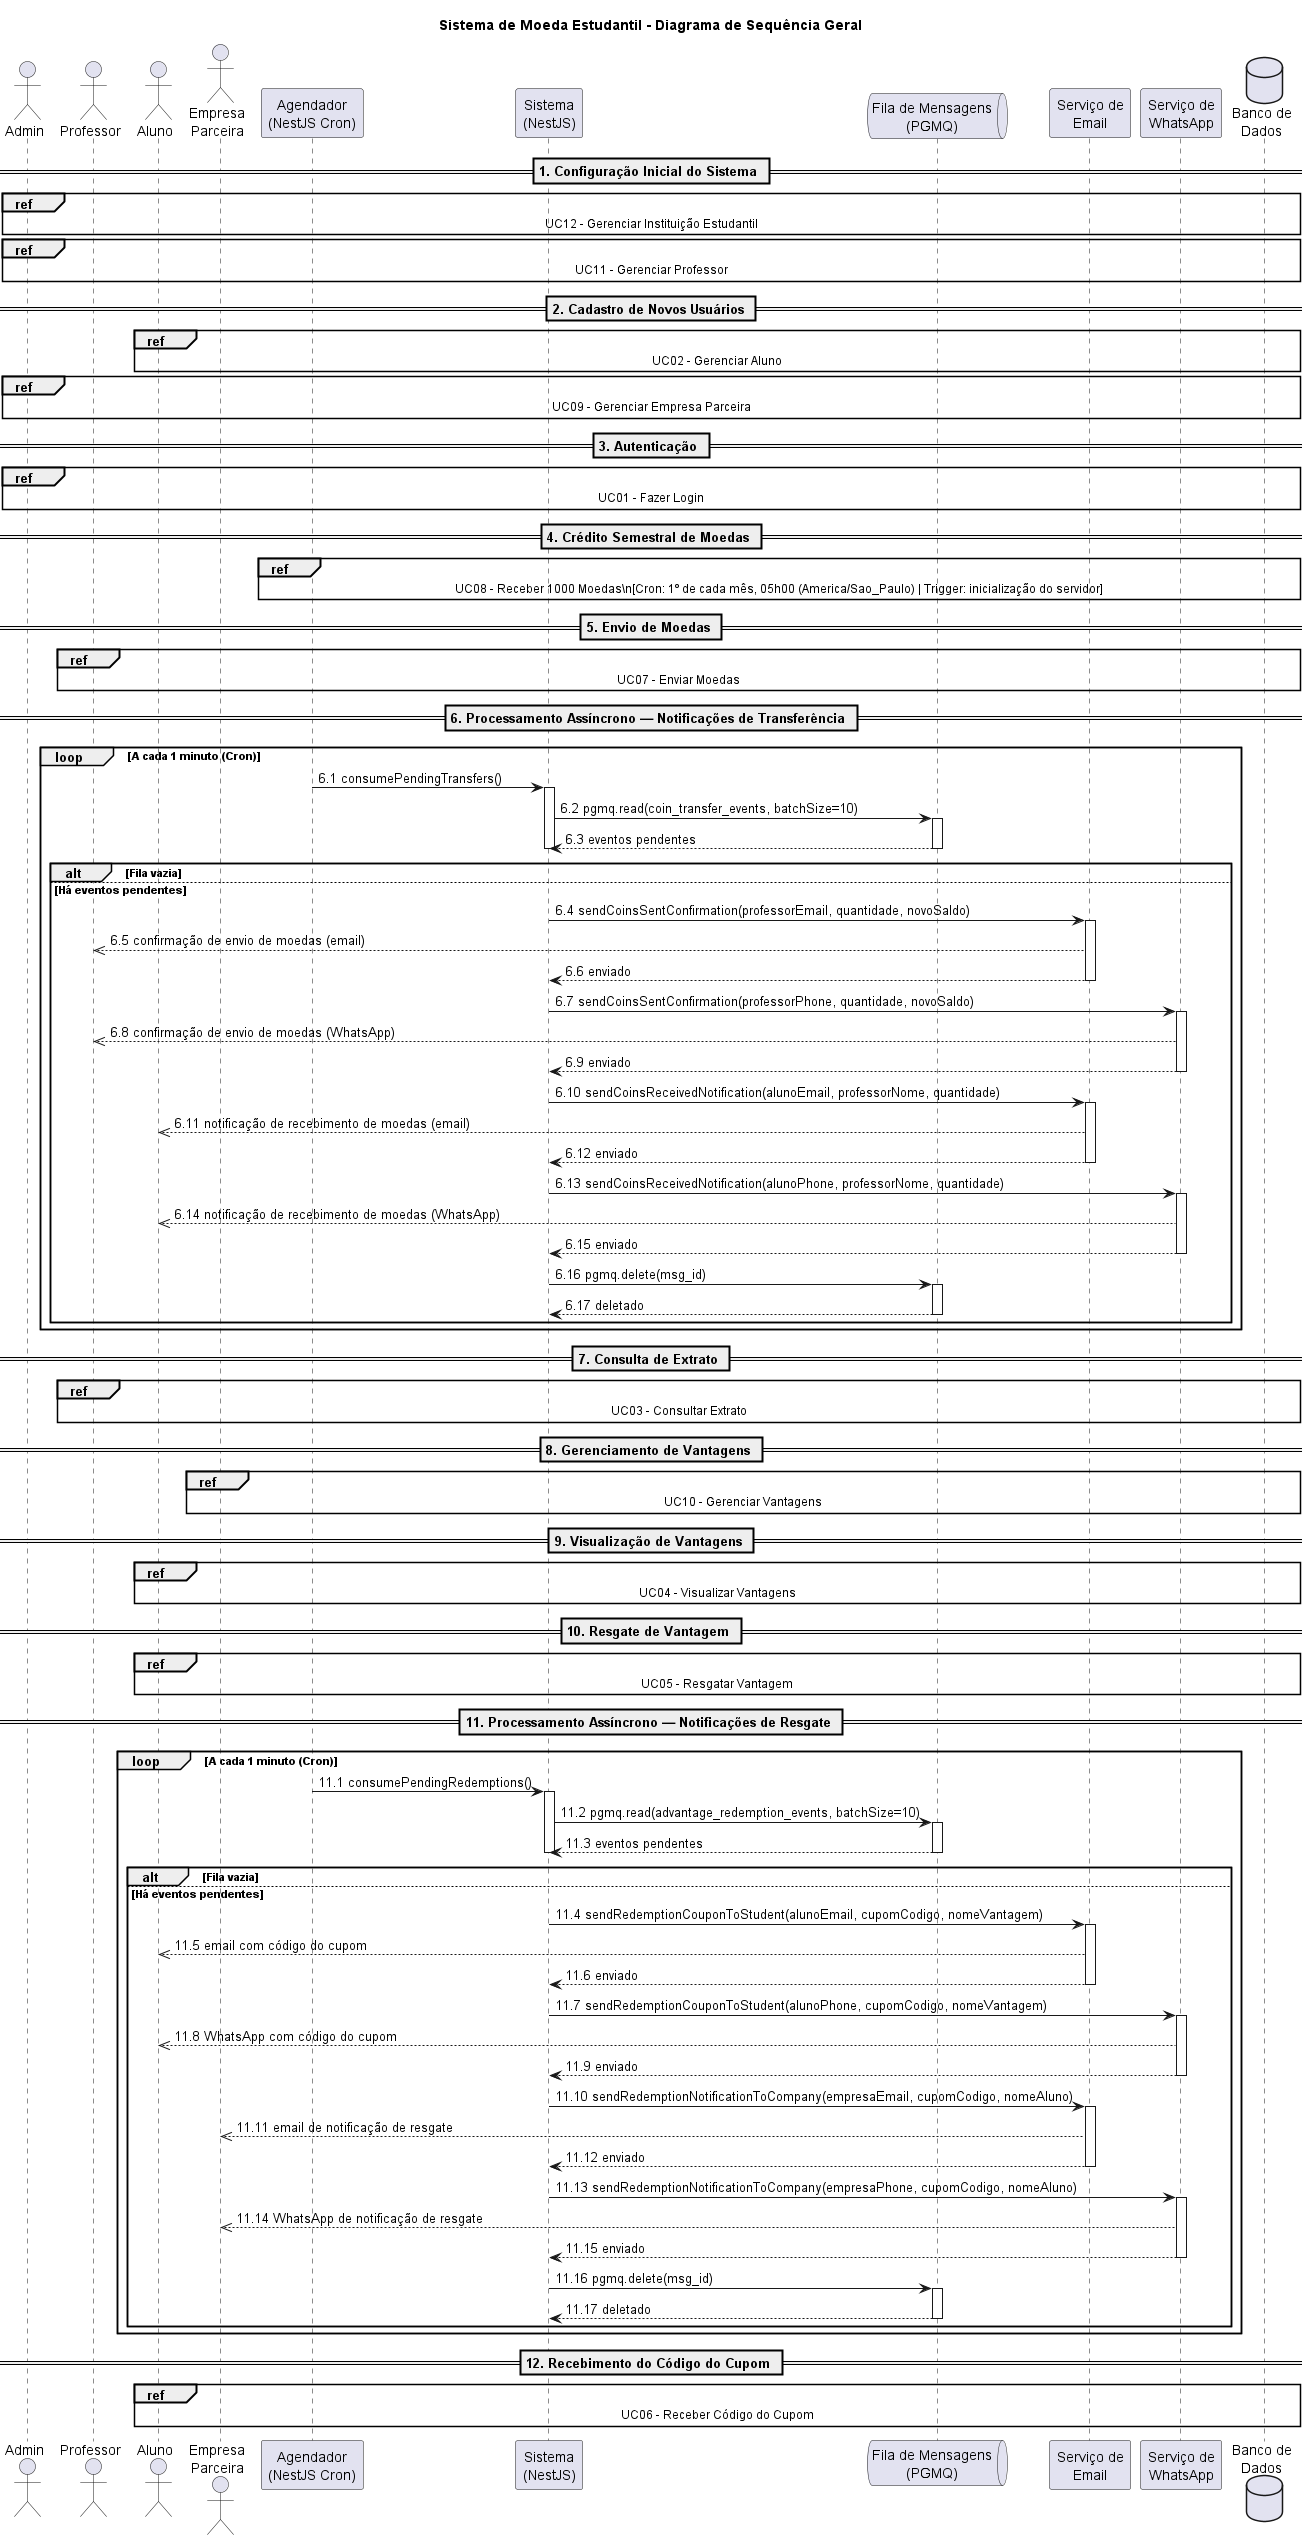

The diagram above was rendered by PlantUML. Its source (embedded in the PNG):
@startuml DiagramaSequenciaGeral
title Sistema de Moeda Estudantil - Diagrama de Sequência Geral

actor "Admin" as ADM
actor "Professor" as P
actor "Aluno" as A
actor "Empresa\nParceira" as E
participant "Agendador\n(NestJS Cron)" as CRON
participant "Sistema\n(NestJS)" as SIS
queue "Fila de Mensagens\n(PGMQ)" as PGMQ
participant "Serviço de\nEmail" as EMAIL
participant "Serviço de\nWhatsApp" as WA
database "Banco de\nDados" as BD

== 1. Configuração Inicial do Sistema ==

ref over ADM, SIS, BD
    UC12 - Gerenciar Instituição Estudantil
end ref

ref over ADM, SIS, BD
    UC11 - Gerenciar Professor
end ref

== 2. Cadastro de Novos Usuários ==

ref over A, SIS, BD
    UC02 - Gerenciar Aluno
end ref

ref over ADM, E, SIS, BD
    UC09 - Gerenciar Empresa Parceira
end ref

== 3. Autenticação ==

ref over ADM, P, A, E, SIS, BD
    UC01 - Fazer Login
end ref

== 4. Crédito Semestral de Moedas ==

ref over CRON, SIS, BD
    UC08 - Receber 1000 Moedas\n[Cron: 1º de cada mês, 05h00 (America/Sao_Paulo) | Trigger: inicialização do servidor]
end ref

== 5. Envio de Moedas ==

ref over P, A, SIS, PGMQ, EMAIL, WA, BD
    UC07 - Enviar Moedas
end ref

== 6. Processamento Assíncrono — Notificações de Transferência ==

loop A cada 1 minuto (Cron)
    CRON -> SIS : 6.1 consumePendingTransfers()
    activate SIS
    SIS -> PGMQ : 6.2 pgmq.read(coin_transfer_events, batchSize=10)
    activate PGMQ
    PGMQ --> SIS : 6.3 eventos pendentes
    deactivate PGMQ
    alt Fila vazia
        deactivate SIS
    else Há eventos pendentes
        SIS -> EMAIL : 6.4 sendCoinsSentConfirmation(professorEmail, quantidade, novoSaldo)
        activate EMAIL
        EMAIL -->> P : 6.5 confirmação de envio de moedas (email)
        EMAIL --> SIS : 6.6 enviado
        deactivate EMAIL
        SIS -> WA : 6.7 sendCoinsSentConfirmation(professorPhone, quantidade, novoSaldo)
        activate WA
        WA -->> P : 6.8 confirmação de envio de moedas (WhatsApp)
        WA --> SIS : 6.9 enviado
        deactivate WA
        SIS -> EMAIL : 6.10 sendCoinsReceivedNotification(alunoEmail, professorNome, quantidade)
        activate EMAIL
        EMAIL -->> A : 6.11 notificação de recebimento de moedas (email)
        EMAIL --> SIS : 6.12 enviado
        deactivate EMAIL
        SIS -> WA : 6.13 sendCoinsReceivedNotification(alunoPhone, professorNome, quantidade)
        activate WA
        WA -->> A : 6.14 notificação de recebimento de moedas (WhatsApp)
        WA --> SIS : 6.15 enviado
        deactivate WA
        SIS -> PGMQ : 6.16 pgmq.delete(msg_id)
        activate PGMQ
        PGMQ --> SIS : 6.17 deletado
        deactivate PGMQ
        deactivate SIS
    end
end

== 7. Consulta de Extrato ==

ref over P, A, SIS, BD
    UC03 - Consultar Extrato
end ref

== 8. Gerenciamento de Vantagens ==

ref over E, SIS, BD
    UC10 - Gerenciar Vantagens
end ref

== 9. Visualização de Vantagens ==

ref over A, SIS, BD
    UC04 - Visualizar Vantagens
end ref

== 10. Resgate de Vantagem ==

ref over A, E, SIS, PGMQ, EMAIL, WA, BD
    UC05 - Resgatar Vantagem
end ref

== 11. Processamento Assíncrono — Notificações de Resgate ==

loop A cada 1 minuto (Cron)
    CRON -> SIS : 11.1 consumePendingRedemptions()
    activate SIS
    SIS -> PGMQ : 11.2 pgmq.read(advantage_redemption_events, batchSize=10)
    activate PGMQ
    PGMQ --> SIS : 11.3 eventos pendentes
    deactivate PGMQ
    alt Fila vazia
        deactivate SIS
    else Há eventos pendentes
        SIS -> EMAIL : 11.4 sendRedemptionCouponToStudent(alunoEmail, cupomCodigo, nomeVantagem)
        activate EMAIL
        EMAIL -->> A : 11.5 email com código do cupom
        EMAIL --> SIS : 11.6 enviado
        deactivate EMAIL
        SIS -> WA : 11.7 sendRedemptionCouponToStudent(alunoPhone, cupomCodigo, nomeVantagem)
        activate WA
        WA -->> A : 11.8 WhatsApp com código do cupom
        WA --> SIS : 11.9 enviado
        deactivate WA
        SIS -> EMAIL : 11.10 sendRedemptionNotificationToCompany(empresaEmail, cupomCodigo, nomeAluno)
        activate EMAIL
        EMAIL -->> E : 11.11 email de notificação de resgate
        EMAIL --> SIS : 11.12 enviado
        deactivate EMAIL
        SIS -> WA : 11.13 sendRedemptionNotificationToCompany(empresaPhone, cupomCodigo, nomeAluno)
        activate WA
        WA -->> E : 11.14 WhatsApp de notificação de resgate
        WA --> SIS : 11.15 enviado
        deactivate WA
        SIS -> PGMQ : 11.16 pgmq.delete(msg_id)
        activate PGMQ
        PGMQ --> SIS : 11.17 deletado
        deactivate PGMQ
        deactivate SIS
    end
end

== 12. Recebimento do Código do Cupom ==

ref over A, E, SIS, BD
    UC06 - Receber Código do Cupom
end ref

@enduml